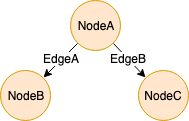

The diagram above was exported from draw.io. Its source (the exported page's mxGraphModel, read from the mxfile embedded in the PNG):
<mxGraphModel dx="793" dy="585" grid="1" gridSize="10" guides="1" tooltips="1" connect="1" arrows="1" fold="1" page="1" pageScale="1" pageWidth="827" pageHeight="1169" math="0" shadow="0">
  <root>
    <mxCell id="0" />
    <mxCell id="1" parent="0" />
    <mxCell id="yD12oPqkS_NniG1Nv5T4-1" value="NodeA" style="ellipse;whiteSpace=wrap;html=1;aspect=fixed;fillColor=#ffe6cc;strokeColor=#d79b00;" vertex="1" parent="1">
      <mxGeometry x="320" y="50" width="50" height="50" as="geometry" />
    </mxCell>
    <mxCell id="yD12oPqkS_NniG1Nv5T4-2" value="NodeB" style="ellipse;whiteSpace=wrap;html=1;aspect=fixed;fillColor=#ffe6cc;strokeColor=#d79b00;" vertex="1" parent="1">
      <mxGeometry x="250" y="120" width="50" height="50" as="geometry" />
    </mxCell>
    <mxCell id="yD12oPqkS_NniG1Nv5T4-3" value="NodeC" style="ellipse;whiteSpace=wrap;html=1;aspect=fixed;fillColor=#ffe6cc;strokeColor=#d79b00;" vertex="1" parent="1">
      <mxGeometry x="388" y="120" width="50" height="50" as="geometry" />
    </mxCell>
    <mxCell id="yD12oPqkS_NniG1Nv5T4-4" value="" style="endArrow=classic;html=1;exitX=0;exitY=1;exitDx=0;exitDy=0;entryX=1;entryY=0;entryDx=0;entryDy=0;" edge="1" parent="1" source="yD12oPqkS_NniG1Nv5T4-1" target="yD12oPqkS_NniG1Nv5T4-2">
      <mxGeometry width="50" height="50" relative="1" as="geometry">
        <mxPoint x="240" y="380" as="sourcePoint" />
        <mxPoint x="290" y="330" as="targetPoint" />
      </mxGeometry>
    </mxCell>
    <mxCell id="yD12oPqkS_NniG1Nv5T4-6" value="EdgeA" style="text;html=1;resizable=0;points=[];align=center;verticalAlign=middle;labelBackgroundColor=#ffffff;" vertex="1" connectable="0" parent="yD12oPqkS_NniG1Nv5T4-4">
      <mxGeometry x="-0.0882" y="-2" relative="1" as="geometry">
        <mxPoint as="offset" />
      </mxGeometry>
    </mxCell>
    <mxCell id="yD12oPqkS_NniG1Nv5T4-5" value="" style="endArrow=classic;html=1;exitX=1;exitY=1;exitDx=0;exitDy=0;entryX=0;entryY=0;entryDx=0;entryDy=0;" edge="1" parent="1" source="yD12oPqkS_NniG1Nv5T4-1" target="yD12oPqkS_NniG1Nv5T4-3">
      <mxGeometry width="50" height="50" relative="1" as="geometry">
        <mxPoint x="390" y="380" as="sourcePoint" />
        <mxPoint x="440" y="330" as="targetPoint" />
      </mxGeometry>
    </mxCell>
    <mxCell id="yD12oPqkS_NniG1Nv5T4-7" value="EdgeB" style="text;html=1;resizable=0;points=[];align=center;verticalAlign=middle;labelBackgroundColor=#ffffff;" vertex="1" connectable="0" parent="yD12oPqkS_NniG1Nv5T4-5">
      <mxGeometry x="-0.3083" y="4" relative="1" as="geometry">
        <mxPoint x="1" y="6" as="offset" />
      </mxGeometry>
    </mxCell>
  </root>
</mxGraphModel>